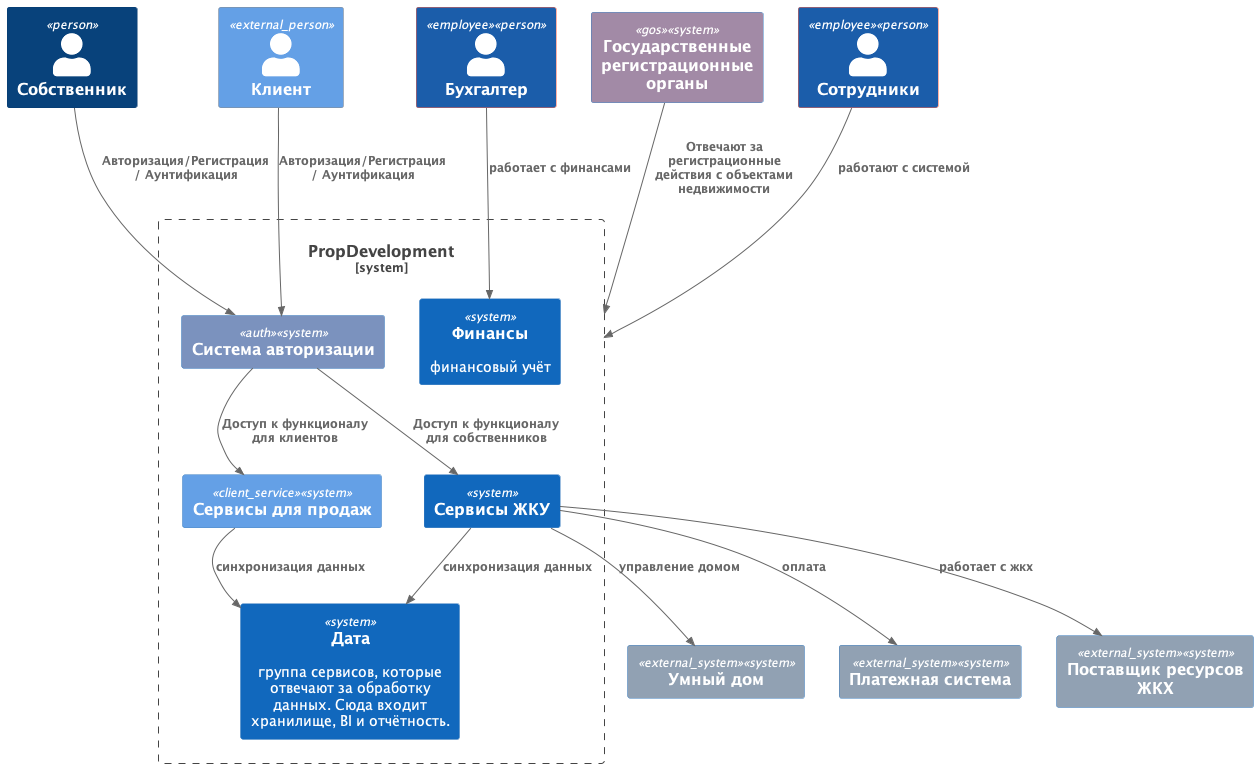

The diagram above was rendered by PlantUML. Its source (embedded in the PNG):
@startuml container_diagram
!include https://raw.githubusercontent.com/plantuml-stdlib/C4-PlantUML/master/C4_Container.puml


    !$COLOR_USER = "#64A0E6"
   AddPersonTag("employee", $bgColor="#1B5DAA", $fontColor="white", $borderColor="#FF6347", $legendText="Сотрудники")
   AddContainerTag("client_service", $bgColor="#64A0E6", $fontColor="white", $legendText="Сервисы для клиентов")
   AddContainerTag("auth", $bgColor="#7B92BE", $fontColor="white", $legendText="Регистрация/Авторизация")
   AddContainerTag("gos", $bgColor="#A28AA6", $fontColor="white", $legendText="")
   AddContainerTag("external_system", $bgColor="#91A1B3", $fontColor="white", $legendText="")
   UpdateElementStyle("external_person", $bgColor=$COLOR_USER)
   
   Person_Ext(client, "Клиент")
   Person(user, "Собственник")
   Person(employees, "Сотрудники", $tags="employee")
   Person(employees_buh, "Бухгалтер", $tags="employee")
  
 
 System_Boundary(propDevelop, "PropDevelopment" ) {
   System(auth, "Система авторизации", $tags='auth')
   System(client_system, "Сервисы для продаж", $tags='client_service')
   System(user_system, "Сервисы ЖКУ")
   System(finance, "Финансы",'финансовый учёт')
   System(data, "Дата",'группа сервисов, которые отвечают за обработку данных. Сюда входит хранилище, BI и отчётность.')
   
 }
  System(gos, "Государственные регистрационные органы", $tags='gos')
  System(pay_system, "Платежная система", $tags="external_system")
  System(jkx_system, "Поставщик ресурсов ЖКХ", $tags="external_system")
  System(smart_home_system, "Умный дом", $tags="external_system")
 
  Rel(client,auth,"Авторизация/Регистрация / Аунтификация")
  Rel(user,auth,"Авторизация/Регистрация / Аунтификация")
  
  Rel(auth,client_system,"Доступ к функционалу для клиентов")
  Rel(auth,user_system,"Доступ к функционалу для собственников")
  
  Rel(gos,propDevelop,"Отвечают за регистрационные действия с объектами недвижимости")
  Rel(employees,propDevelop,"работают с системой")
  Rel(employees_buh,finance,"работает с финансами")
  
  Rel(user_system,jkx_system ,"работает с жкх")
  Rel(user_system,pay_system ,"оплата")
  Rel(user_system,smart_home_system ,"управление домом")
  
  Rel(client_system,data ,"синхронизация данных")
  Rel(user_system,data ,"синхронизация данных")
 
@enduml